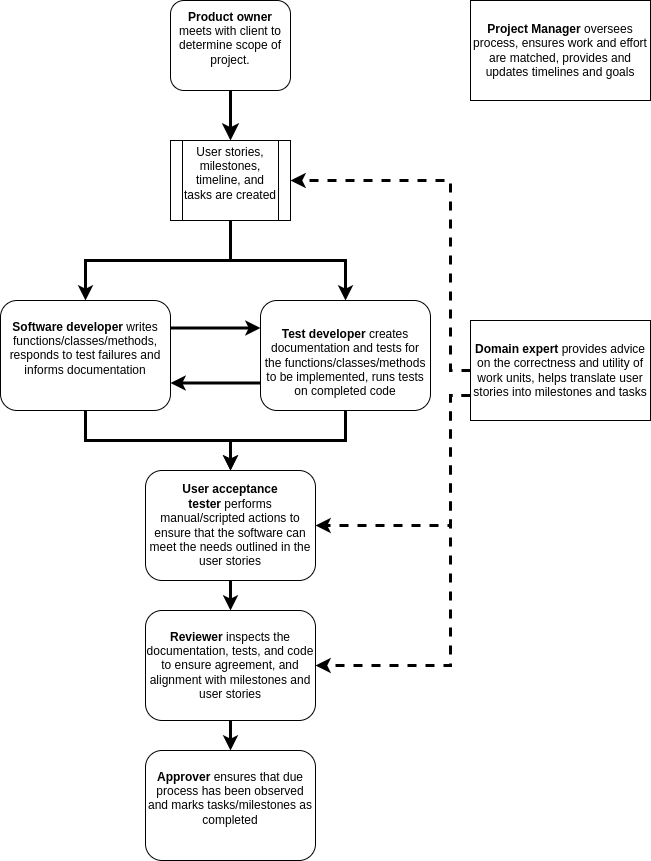

The diagram above was exported from draw.io. Its source (the exported page's mxGraphModel, read from the mxfile embedded in the PNG):
<mxGraphModel dx="1422" dy="732" grid="1" gridSize="10" guides="1" tooltips="1" connect="1" arrows="1" fold="1" page="1" pageScale="1" pageWidth="827" pageHeight="1169" math="0" shadow="0">
  <root>
    <mxCell id="0" />
    <mxCell id="1" parent="0" />
    <mxCell id="2" value="" style="rounded=0;html=1;jettySize=auto;orthogonalLoop=1;fontSize=11;endArrow=classic;endFill=1;endSize=8;strokeWidth=3;shadow=0;labelBackgroundColor=none;edgeStyle=orthogonalEdgeStyle;entryX=0.5;entryY=0;entryDx=0;entryDy=0;" edge="1" source="3" target="6" parent="1">
      <mxGeometry relative="1" as="geometry" />
    </mxCell>
    <mxCell id="3" value="&lt;div&gt;&lt;b&gt;Product owner&lt;/b&gt; meets with client to determine scope of project.&lt;/div&gt;&lt;div&gt;&lt;br&gt;&lt;/div&gt;" style="rounded=1;whiteSpace=wrap;html=1;fontSize=12;glass=0;strokeWidth=1;shadow=0;" vertex="1" parent="1">
      <mxGeometry x="180" y="10" width="120" height="90" as="geometry" />
    </mxCell>
    <mxCell id="4" style="edgeStyle=orthogonalEdgeStyle;rounded=0;orthogonalLoop=1;jettySize=auto;html=1;exitX=0.5;exitY=1;exitDx=0;exitDy=0;strokeWidth=3;" edge="1" source="6" target="9" parent="1">
      <mxGeometry relative="1" as="geometry" />
    </mxCell>
    <mxCell id="5" style="edgeStyle=orthogonalEdgeStyle;rounded=0;orthogonalLoop=1;jettySize=auto;html=1;exitX=0.5;exitY=1;exitDx=0;exitDy=0;strokeWidth=3;" edge="1" source="6" target="12" parent="1">
      <mxGeometry relative="1" as="geometry" />
    </mxCell>
    <mxCell id="6" value="&lt;div&gt;User stories, milestones, timeline, and tasks are created&lt;/div&gt;&lt;div&gt;&lt;br&gt;&lt;/div&gt;" style="shape=process;whiteSpace=wrap;html=1;backgroundOutline=1;" vertex="1" parent="1">
      <mxGeometry x="180" y="150" width="120" height="80" as="geometry" />
    </mxCell>
    <mxCell id="7" style="edgeStyle=orthogonalEdgeStyle;rounded=0;orthogonalLoop=1;jettySize=auto;html=1;exitX=1;exitY=0.25;exitDx=0;exitDy=0;entryX=0;entryY=0.25;entryDx=0;entryDy=0;strokeWidth=3;" edge="1" source="9" target="12" parent="1">
      <mxGeometry relative="1" as="geometry" />
    </mxCell>
    <mxCell id="8" style="edgeStyle=orthogonalEdgeStyle;rounded=0;orthogonalLoop=1;jettySize=auto;html=1;exitX=0.5;exitY=1;exitDx=0;exitDy=0;entryX=0.5;entryY=0;entryDx=0;entryDy=0;strokeWidth=3;" edge="1" source="9" target="17" parent="1">
      <mxGeometry relative="1" as="geometry">
        <mxPoint x="225" y="490" as="targetPoint" />
      </mxGeometry>
    </mxCell>
    <mxCell id="9" value="&lt;div&gt;&lt;b&gt;Software developer&lt;/b&gt; writes functions/classes/methods, responds to test failures and informs documentation&lt;/div&gt;&lt;div&gt;&lt;br&gt;&lt;/div&gt;" style="rounded=1;whiteSpace=wrap;html=1;" vertex="1" parent="1">
      <mxGeometry x="10" y="310" width="170" height="110" as="geometry" />
    </mxCell>
    <mxCell id="10" style="edgeStyle=orthogonalEdgeStyle;rounded=0;orthogonalLoop=1;jettySize=auto;html=1;exitX=0;exitY=0.75;exitDx=0;exitDy=0;entryX=1;entryY=0.75;entryDx=0;entryDy=0;strokeWidth=3;" edge="1" source="12" target="9" parent="1">
      <mxGeometry relative="1" as="geometry" />
    </mxCell>
    <mxCell id="11" style="edgeStyle=orthogonalEdgeStyle;rounded=0;orthogonalLoop=1;jettySize=auto;html=1;exitX=0.5;exitY=1;exitDx=0;exitDy=0;entryX=0.5;entryY=0;entryDx=0;entryDy=0;strokeWidth=3;" edge="1" source="12" target="17" parent="1">
      <mxGeometry relative="1" as="geometry">
        <mxPoint x="225" y="490" as="targetPoint" />
      </mxGeometry>
    </mxCell>
    <mxCell id="12" value="&lt;div&gt;&lt;div&gt;&lt;b&gt;&lt;br&gt;&lt;/b&gt;&lt;/div&gt;&lt;div&gt;&lt;b&gt;Test developer &lt;/b&gt;creates documentation and tests for the functions/classes/methods to be implemented, runs tests on completed code&lt;/div&gt;&lt;/div&gt;" style="rounded=1;whiteSpace=wrap;html=1;" vertex="1" parent="1">
      <mxGeometry x="270" y="310" width="170" height="110" as="geometry" />
    </mxCell>
    <mxCell id="13" style="edgeStyle=orthogonalEdgeStyle;rounded=0;orthogonalLoop=1;jettySize=auto;html=1;exitX=0.5;exitY=1;exitDx=0;exitDy=0;entryX=0.5;entryY=0;entryDx=0;entryDy=0;strokeWidth=3;" edge="1" source="14" target="15" parent="1">
      <mxGeometry relative="1" as="geometry" />
    </mxCell>
    <mxCell id="14" value="&lt;div&gt;&lt;b&gt;Reviewer&lt;/b&gt; inspects the documentation, tests, and code to ensure agreement, and alignment with milestones and user stories&lt;/div&gt;" style="rounded=1;whiteSpace=wrap;html=1;" vertex="1" parent="1">
      <mxGeometry x="155" y="620" width="170" height="110" as="geometry" />
    </mxCell>
    <mxCell id="15" value="&lt;div&gt;&lt;b&gt;Approver&lt;/b&gt; ensures that due process has been observed and marks tasks/milestones as completed&lt;/div&gt;&lt;div&gt;&lt;br&gt;&lt;/div&gt;" style="rounded=1;whiteSpace=wrap;html=1;" vertex="1" parent="1">
      <mxGeometry x="155" y="760" width="170" height="110" as="geometry" />
    </mxCell>
    <mxCell id="16" style="edgeStyle=orthogonalEdgeStyle;rounded=0;orthogonalLoop=1;jettySize=auto;html=1;exitX=0.5;exitY=1;exitDx=0;exitDy=0;entryX=0.5;entryY=0;entryDx=0;entryDy=0;strokeWidth=3;" edge="1" source="17" target="14" parent="1">
      <mxGeometry relative="1" as="geometry" />
    </mxCell>
    <mxCell id="17" value="&lt;div&gt;&lt;b&gt;User acceptance tester&amp;nbsp;&lt;/b&gt;performs manual/scripted actions to ensure that the software can meet the needs outlined in the user stories&lt;/div&gt;" style="rounded=1;whiteSpace=wrap;html=1;" vertex="1" parent="1">
      <mxGeometry x="155" y="480" width="170" height="110" as="geometry" />
    </mxCell>
    <mxCell id="18" value="&lt;b&gt;Project Manager&lt;/b&gt; oversees process, ensures work and effort are matched, provides and updates timelines and goals" style="whiteSpace=wrap;html=1;" vertex="1" parent="1">
      <mxGeometry x="480" y="10" width="180" height="100" as="geometry" />
    </mxCell>
    <mxCell id="19" style="edgeStyle=orthogonalEdgeStyle;rounded=0;orthogonalLoop=1;jettySize=auto;html=1;exitX=0;exitY=0.5;exitDx=0;exitDy=0;dashed=1;strokeWidth=3;" edge="1" source="22" target="6" parent="1">
      <mxGeometry relative="1" as="geometry">
        <Array as="points">
          <mxPoint x="460" y="380" />
          <mxPoint x="460" y="190" />
        </Array>
      </mxGeometry>
    </mxCell>
    <mxCell id="20" style="edgeStyle=orthogonalEdgeStyle;rounded=0;orthogonalLoop=1;jettySize=auto;html=1;exitX=0;exitY=0.75;exitDx=0;exitDy=0;entryX=1;entryY=0.5;entryDx=0;entryDy=0;dashed=1;strokeWidth=3;" edge="1" source="22" target="17" parent="1">
      <mxGeometry relative="1" as="geometry">
        <Array as="points">
          <mxPoint x="460" y="405" />
          <mxPoint x="460" y="535" />
        </Array>
      </mxGeometry>
    </mxCell>
    <mxCell id="21" style="edgeStyle=orthogonalEdgeStyle;rounded=0;orthogonalLoop=1;jettySize=auto;html=1;exitX=0;exitY=0.75;exitDx=0;exitDy=0;entryX=1;entryY=0.5;entryDx=0;entryDy=0;dashed=1;strokeWidth=3;" edge="1" source="22" target="14" parent="1">
      <mxGeometry relative="1" as="geometry">
        <Array as="points">
          <mxPoint x="460" y="405" />
          <mxPoint x="460" y="675" />
        </Array>
      </mxGeometry>
    </mxCell>
    <mxCell id="22" value="&lt;b&gt;Domain expert&lt;/b&gt;&amp;nbsp;provides advice on the correctness and utility of work units, helps translate user stories into milestones and tasks" style="whiteSpace=wrap;html=1;" vertex="1" parent="1">
      <mxGeometry x="480" y="330" width="180" height="100" as="geometry" />
    </mxCell>
  </root>
</mxGraphModel>